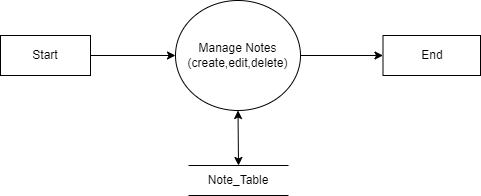

The diagram above was exported from draw.io. Its source (the exported page's mxGraphModel, read from the mxfile embedded in the PNG):
<mxGraphModel dx="794" dy="581" grid="1" gridSize="10" guides="1" tooltips="1" connect="1" arrows="1" fold="1" page="1" pageScale="1" pageWidth="850" pageHeight="1100" math="0" shadow="0">
  <root>
    <mxCell id="0" />
    <mxCell id="1" parent="0" />
    <mxCell id="7gQxAhxDUfVplo28XKhr-3" value="" style="edgeStyle=orthogonalEdgeStyle;rounded=0;orthogonalLoop=1;jettySize=auto;html=1;" edge="1" parent="1" source="7gQxAhxDUfVplo28XKhr-1" target="7gQxAhxDUfVplo28XKhr-2">
      <mxGeometry relative="1" as="geometry" />
    </mxCell>
    <mxCell id="7gQxAhxDUfVplo28XKhr-1" value="Start" style="rounded=0;whiteSpace=wrap;html=1;" vertex="1" parent="1">
      <mxGeometry x="70" y="140" width="90" height="40" as="geometry" />
    </mxCell>
    <mxCell id="7gQxAhxDUfVplo28XKhr-5" value="" style="edgeStyle=orthogonalEdgeStyle;rounded=0;orthogonalLoop=1;jettySize=auto;html=1;" edge="1" parent="1" source="7gQxAhxDUfVplo28XKhr-2" target="7gQxAhxDUfVplo28XKhr-4">
      <mxGeometry relative="1" as="geometry" />
    </mxCell>
    <mxCell id="7gQxAhxDUfVplo28XKhr-2" value="Manage Notes&lt;div&gt;(create,edit,delete)&lt;/div&gt;" style="ellipse;whiteSpace=wrap;html=1;rounded=0;" vertex="1" parent="1">
      <mxGeometry x="245" y="105" width="125" height="110" as="geometry" />
    </mxCell>
    <mxCell id="7gQxAhxDUfVplo28XKhr-4" value="End" style="whiteSpace=wrap;html=1;rounded=0;" vertex="1" parent="1">
      <mxGeometry x="452.5" y="140" width="97.5" height="40" as="geometry" />
    </mxCell>
    <mxCell id="7gQxAhxDUfVplo28XKhr-6" value="Note_Table" style="html=1;dashed=0;whiteSpace=wrap;shape=partialRectangle;right=0;left=0;" vertex="1" parent="1">
      <mxGeometry x="258" y="270" width="100" height="30" as="geometry" />
    </mxCell>
    <mxCell id="7gQxAhxDUfVplo28XKhr-8" value="" style="endArrow=classic;startArrow=classic;html=1;rounded=0;entryX=0.5;entryY=1;entryDx=0;entryDy=0;exitX=0.5;exitY=0;exitDx=0;exitDy=0;" edge="1" parent="1" source="7gQxAhxDUfVplo28XKhr-6" target="7gQxAhxDUfVplo28XKhr-2">
      <mxGeometry width="50" height="50" relative="1" as="geometry">
        <mxPoint x="280" y="270" as="sourcePoint" />
        <mxPoint x="330" y="220" as="targetPoint" />
      </mxGeometry>
    </mxCell>
  </root>
</mxGraphModel>